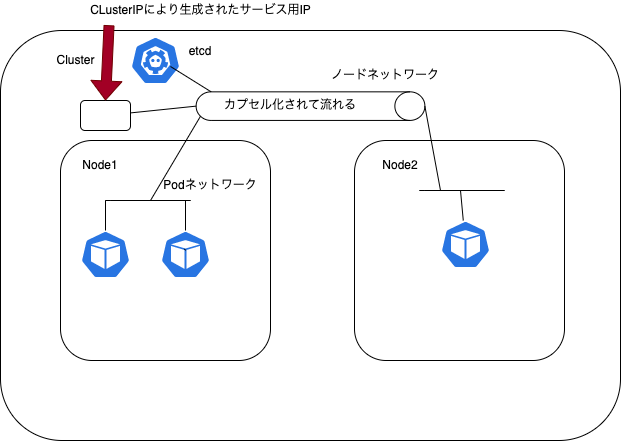

The diagram above was exported from draw.io. Its source (the exported page's mxGraphModel, read from the mxfile embedded in the PNG):
<mxGraphModel dx="440" dy="274" grid="1" gridSize="10" guides="1" tooltips="1" connect="1" arrows="1" fold="1" page="1" pageScale="1" pageWidth="827" pageHeight="1169" math="0" shadow="0">
  <root>
    <mxCell id="0" />
    <mxCell id="1" parent="0" />
    <mxCell id="4" value="" style="group" vertex="1" connectable="0" parent="1">
      <mxGeometry x="60" y="20" width="620" height="410" as="geometry" />
    </mxCell>
    <mxCell id="2" value="" style="rounded=1;whiteSpace=wrap;html=1;" vertex="1" parent="4">
      <mxGeometry y="30" width="620" height="410" as="geometry" />
    </mxCell>
    <mxCell id="3" value="Cluster" style="text;html=1;align=center;verticalAlign=middle;resizable=0;points=[];autosize=1;strokeColor=none;fillColor=none;" vertex="1" parent="4">
      <mxGeometry x="50" y="50" width="50" height="20" as="geometry" />
    </mxCell>
    <mxCell id="5" value="" style="rounded=1;whiteSpace=wrap;html=1;" vertex="1" parent="4">
      <mxGeometry x="60" y="140" width="210" height="220" as="geometry" />
    </mxCell>
    <mxCell id="6" value="Node1" style="text;html=1;strokeColor=none;fillColor=none;align=center;verticalAlign=middle;whiteSpace=wrap;rounded=0;" vertex="1" parent="4">
      <mxGeometry x="70" y="150" width="60" height="30" as="geometry" />
    </mxCell>
    <mxCell id="7" value="" style="rounded=1;whiteSpace=wrap;html=1;" vertex="1" parent="4">
      <mxGeometry x="354" y="140" width="210" height="220" as="geometry" />
    </mxCell>
    <mxCell id="8" value="Node2" style="text;html=1;strokeColor=none;fillColor=none;align=center;verticalAlign=middle;whiteSpace=wrap;rounded=0;" vertex="1" parent="4">
      <mxGeometry x="370" y="150" width="60" height="30" as="geometry" />
    </mxCell>
    <mxCell id="9" value="" style="sketch=0;html=1;dashed=0;whitespace=wrap;fillColor=#2875E2;strokeColor=#ffffff;points=[[0.005,0.63,0],[0.1,0.2,0],[0.9,0.2,0],[0.5,0,0],[0.995,0.63,0],[0.72,0.99,0],[0.5,1,0],[0.28,0.99,0]];shape=mxgraph.kubernetes.icon;prIcon=pod" vertex="1" parent="4">
      <mxGeometry x="80" y="230" width="50" height="48" as="geometry" />
    </mxCell>
    <mxCell id="10" value="`" style="sketch=0;html=1;dashed=0;whitespace=wrap;fillColor=#2875E2;strokeColor=#ffffff;points=[[0.005,0.63,0],[0.1,0.2,0],[0.9,0.2,0],[0.5,0,0],[0.995,0.63,0],[0.72,0.99,0],[0.5,1,0],[0.28,0.99,0]];shape=mxgraph.kubernetes.icon;prIcon=pod" vertex="1" parent="4">
      <mxGeometry x="160" y="230" width="50" height="48" as="geometry" />
    </mxCell>
    <mxCell id="11" value="" style="sketch=0;html=1;dashed=0;whitespace=wrap;fillColor=#2875E2;strokeColor=#ffffff;points=[[0.005,0.63,0],[0.1,0.2,0],[0.9,0.2,0],[0.5,0,0],[0.995,0.63,0],[0.72,0.99,0],[0.5,1,0],[0.28,0.99,0]];shape=mxgraph.kubernetes.icon;prIcon=pod" vertex="1" parent="4">
      <mxGeometry x="440" y="220" width="50" height="48" as="geometry" />
    </mxCell>
    <mxCell id="19" value="" style="endArrow=none;html=1;" edge="1" parent="4">
      <mxGeometry width="50" height="50" relative="1" as="geometry">
        <mxPoint x="504" y="190" as="sourcePoint" />
        <mxPoint x="504" y="190" as="targetPoint" />
        <Array as="points">
          <mxPoint x="414" y="190" />
        </Array>
      </mxGeometry>
    </mxCell>
    <mxCell id="21" value="" style="shape=cylinder3;whiteSpace=wrap;html=1;boundedLbl=1;backgroundOutline=1;size=15;rotation=90;" vertex="1" parent="4">
      <mxGeometry x="295.71" y="-8.75" width="28.59" height="228.75" as="geometry" />
    </mxCell>
    <mxCell id="24" value="Podネットワーク" style="text;html=1;strokeColor=none;fillColor=none;align=center;verticalAlign=middle;whiteSpace=wrap;rounded=0;" vertex="1" parent="4">
      <mxGeometry x="150" y="170" width="120" height="30" as="geometry" />
    </mxCell>
    <mxCell id="25" value="ノードネットワーク" style="text;html=1;strokeColor=none;fillColor=none;align=center;verticalAlign=middle;whiteSpace=wrap;rounded=0;" vertex="1" parent="4">
      <mxGeometry x="310" y="60" width="150" height="30" as="geometry" />
    </mxCell>
    <mxCell id="26" value="カプセル化されて流れる" style="text;html=1;strokeColor=none;fillColor=none;align=center;verticalAlign=middle;whiteSpace=wrap;rounded=0;" vertex="1" parent="4">
      <mxGeometry x="220" y="90" width="140" height="30" as="geometry" />
    </mxCell>
    <mxCell id="27" value="" style="sketch=0;html=1;dashed=0;whitespace=wrap;fillColor=#2875E2;strokeColor=#ffffff;points=[[0.005,0.63,0],[0.1,0.2,0],[0.9,0.2,0],[0.5,0,0],[0.995,0.63,0],[0.72,0.99,0],[0.5,1,0],[0.28,0.99,0]];shape=mxgraph.kubernetes.icon;prIcon=etcd" vertex="1" parent="4">
      <mxGeometry x="130" y="36" width="50" height="48" as="geometry" />
    </mxCell>
    <mxCell id="29" value="" style="edgeStyle=none;html=1;endArrow=none;endFill=0;exitX=0;exitY=1;exitDx=0;exitDy=0;entryX=0;entryY=1;entryDx=0;entryDy=-15;entryPerimeter=0;" edge="1" parent="4" source="28" target="21">
      <mxGeometry relative="1" as="geometry" />
    </mxCell>
    <mxCell id="28" value="etcd" style="text;html=1;strokeColor=none;fillColor=none;align=center;verticalAlign=middle;whiteSpace=wrap;rounded=0;" vertex="1" parent="4">
      <mxGeometry x="170" y="36" width="60" height="30" as="geometry" />
    </mxCell>
    <mxCell id="31" style="edgeStyle=none;html=1;endArrow=none;endFill=0;entryX=0.5;entryY=1;entryDx=0;entryDy=0;entryPerimeter=0;" edge="1" parent="4" source="30" target="21">
      <mxGeometry relative="1" as="geometry" />
    </mxCell>
    <mxCell id="30" value="" style="rounded=1;whiteSpace=wrap;html=1;" vertex="1" parent="4">
      <mxGeometry x="80" y="100" width="50" height="30" as="geometry" />
    </mxCell>
    <mxCell id="15" value="CLusterIPにより生成されたサービス用IP" style="text;html=1;align=center;verticalAlign=middle;resizable=0;points=[];autosize=1;strokeColor=none;fillColor=none;" vertex="1" parent="4">
      <mxGeometry x="80" width="240" height="20" as="geometry" />
    </mxCell>
    <mxCell id="32" value="" style="shape=flexArrow;endArrow=classic;html=1;exitX=0.119;exitY=1.233;exitDx=0;exitDy=0;exitPerimeter=0;entryX=0.5;entryY=0;entryDx=0;entryDy=0;fillColor=#a20025;strokeColor=#6F0000;" edge="1" parent="4" source="15" target="30">
      <mxGeometry width="50" height="50" relative="1" as="geometry">
        <mxPoint x="300" y="240" as="sourcePoint" />
        <mxPoint x="350" y="190" as="targetPoint" />
      </mxGeometry>
    </mxCell>
    <mxCell id="16" value="" style="endArrow=none;html=1;" edge="1" parent="1">
      <mxGeometry width="50" height="50" relative="1" as="geometry">
        <mxPoint x="250" y="220" as="sourcePoint" />
        <mxPoint x="250" y="220" as="targetPoint" />
        <Array as="points">
          <mxPoint x="160" y="220" />
        </Array>
      </mxGeometry>
    </mxCell>
    <mxCell id="17" style="edgeStyle=none;html=1;endArrow=none;endFill=0;" edge="1" parent="1" source="10">
      <mxGeometry relative="1" as="geometry">
        <mxPoint x="245" y="220" as="targetPoint" />
      </mxGeometry>
    </mxCell>
    <mxCell id="18" style="edgeStyle=none;html=1;endArrow=none;endFill=0;" edge="1" parent="1" source="9">
      <mxGeometry relative="1" as="geometry">
        <mxPoint x="165" y="220" as="targetPoint" />
      </mxGeometry>
    </mxCell>
    <mxCell id="20" style="edgeStyle=none;html=1;endArrow=none;endFill=0;" edge="1" parent="1" source="11">
      <mxGeometry relative="1" as="geometry">
        <mxPoint x="520" y="210" as="targetPoint" />
      </mxGeometry>
    </mxCell>
    <mxCell id="22" value="" style="endArrow=none;html=1;entryX=0.855;entryY=1;entryDx=0;entryDy=-4.35;entryPerimeter=0;" edge="1" parent="1" target="21">
      <mxGeometry width="50" height="50" relative="1" as="geometry">
        <mxPoint x="210" y="220" as="sourcePoint" />
        <mxPoint x="410" y="220" as="targetPoint" />
      </mxGeometry>
    </mxCell>
    <mxCell id="23" value="" style="endArrow=none;html=1;exitX=0.5;exitY=0;exitDx=0;exitDy=0;exitPerimeter=0;" edge="1" parent="1" source="21">
      <mxGeometry width="50" height="50" relative="1" as="geometry">
        <mxPoint x="360" y="270" as="sourcePoint" />
        <mxPoint x="500" y="210" as="targetPoint" />
      </mxGeometry>
    </mxCell>
  </root>
</mxGraphModel>